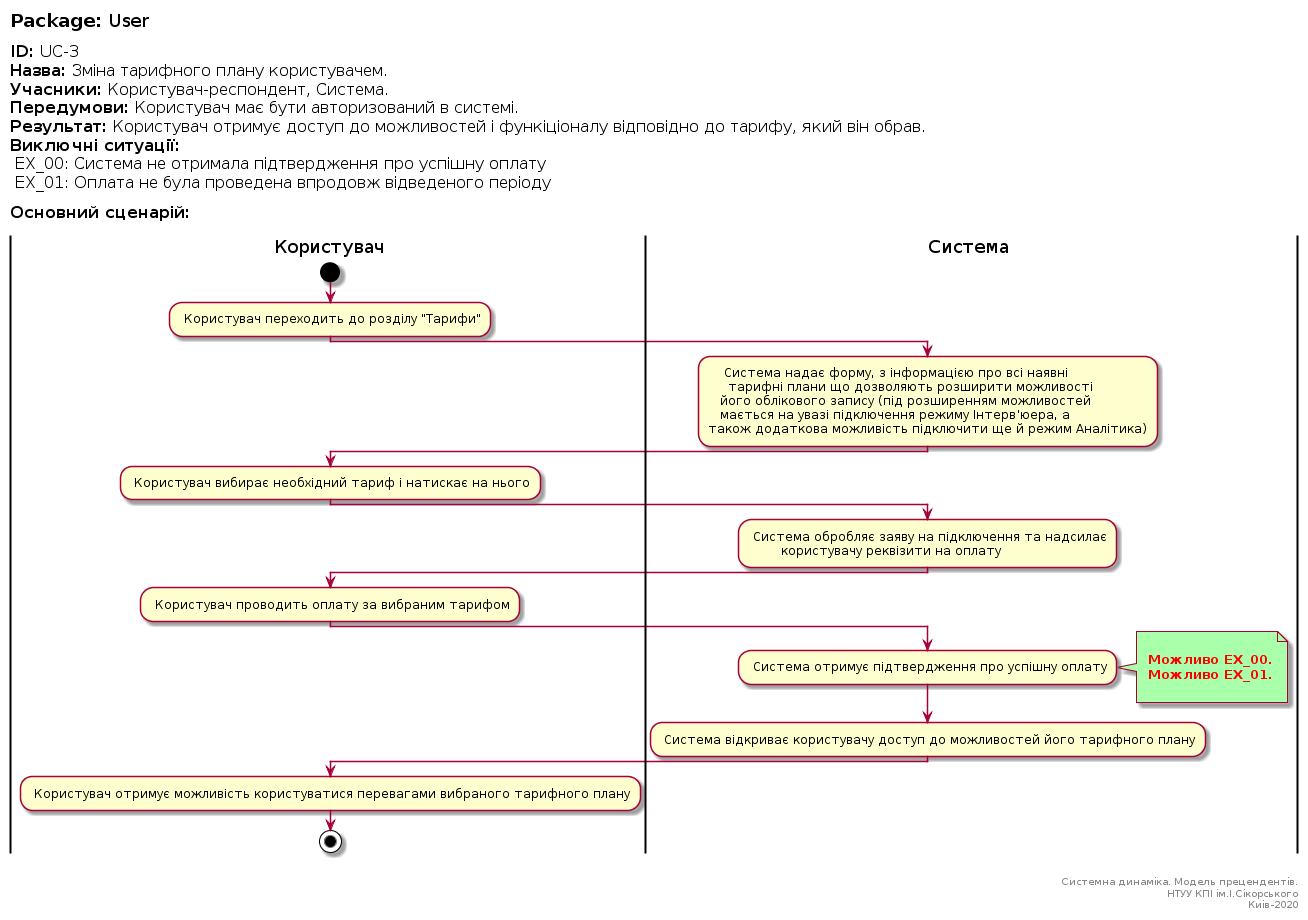

The diagram above was rendered by PlantUML. Its source (embedded in the PNG):
@startuml
left header
<font color=000 size=18><b>Package:</b> User

<font color=000 size=16><b>ID:</b> UC-3
<font color=000 size=16><b>Назва:</b> Зміна тарифного плану користувачем.
<font color=000 size=16><b>Учасники:</b> Користувач-респондент, Система.
<font color=000 size=16><b>Передумови:</b> Користувач має бути авторизований в системі.
<font color=000 size=16><b>Результат:</b> Користувач отримує доступ до можливостей і функіціоналу відповідно до тарифу, який він обрав.
<font color=000 size=16><b>Виключні ситуації:</b>
<font color=000 size=16> EX_00: Система не отримала підтвердження про успішну оплату
<font color=000 size=16> EX_01: Оплата не була проведена впродовж відведеного періоду

<font color=000 size=16><b>Основний сценарій:</b>

end header

|Користувач|
start
: Користувач переходить до розділу "Тарифи";

|Система|
:    Система надає форму, з інформацією про всі наявні 
     тарифні плани що дозволяють розширити можливості 
   його облікового запису (під розширенням можливостей 
   мається на увазі підключення режиму Інтерв’юера, а 
також додаткова можливість підключити ще й режим Аналітика);

|Користувач|

: Користувач вибирає необхідний тариф і натискає на нього;

|Система|

: Система обробляє заяву на підключення та надсилає 
        користувачу реквізити на оплату;

|Користувач|

: Користувач проводить оплату за вибраним тарифом;


|Система|

: Система отримує підтвердження про успішну оплату;
note right #aaffaa

<font color=red><b> Можливо EX_00.
<font color=red><b> Можливо EX_01.

end note

: Система відкриває користувачу доступ до можливостей його тарифного плану;

|Користувач|
: Користувач отримує можливість користуватися перевагами вибраного тарифного плану;

stop;

right footer


Системна динаміка. Модель прецендентів.
НТУУ КПІ ім.І.Сікорського
Киів-2020
end footer
@enduml